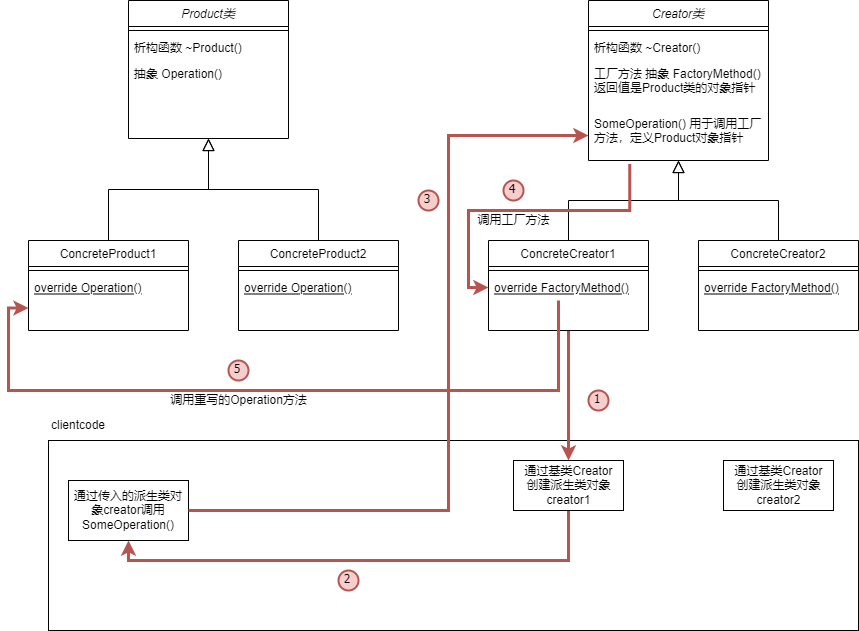

The diagram above was exported from draw.io. Its source (the exported page's mxGraphModel, read from the mxfile embedded in the PNG):
<mxGraphModel dx="1490" dy="660" grid="1" gridSize="10" guides="1" tooltips="1" connect="1" arrows="1" fold="1" page="1" pageScale="1" pageWidth="827" pageHeight="1169" math="0" shadow="0">
  <root>
    <mxCell id="WIyWlLk6GJQsqaUBKTNV-0" />
    <mxCell id="WIyWlLk6GJQsqaUBKTNV-1" parent="WIyWlLk6GJQsqaUBKTNV-0" />
    <mxCell id="OM494LLW59YcmCfnyhyF-18" value="" style="html=1;" vertex="1" parent="WIyWlLk6GJQsqaUBKTNV-1">
      <mxGeometry x="160" y="720" width="810" height="190" as="geometry" />
    </mxCell>
    <mxCell id="zkfFHV4jXpPFQw0GAbJ--0" value="Product类" style="swimlane;fontStyle=2;align=center;verticalAlign=top;childLayout=stackLayout;horizontal=1;startSize=26;horizontalStack=0;resizeParent=1;resizeLast=0;collapsible=1;marginBottom=0;rounded=0;shadow=0;strokeWidth=1;" parent="WIyWlLk6GJQsqaUBKTNV-1" vertex="1">
      <mxGeometry x="240" y="280" width="160" height="138" as="geometry">
        <mxRectangle x="230" y="140" width="160" height="26" as="alternateBounds" />
      </mxGeometry>
    </mxCell>
    <mxCell id="zkfFHV4jXpPFQw0GAbJ--4" value="" style="line;html=1;strokeWidth=1;align=left;verticalAlign=middle;spacingTop=-1;spacingLeft=3;spacingRight=3;rotatable=0;labelPosition=right;points=[];portConstraint=eastwest;" parent="zkfFHV4jXpPFQw0GAbJ--0" vertex="1">
      <mxGeometry y="26" width="160" height="8" as="geometry" />
    </mxCell>
    <mxCell id="zkfFHV4jXpPFQw0GAbJ--5" value="析构函数 ~Product()" style="text;align=left;verticalAlign=top;spacingLeft=4;spacingRight=4;overflow=hidden;rotatable=0;points=[[0,0.5],[1,0.5]];portConstraint=eastwest;" parent="zkfFHV4jXpPFQw0GAbJ--0" vertex="1">
      <mxGeometry y="34" width="160" height="26" as="geometry" />
    </mxCell>
    <mxCell id="OM494LLW59YcmCfnyhyF-1" value="抽象 Operation()" style="text;align=left;verticalAlign=top;spacingLeft=4;spacingRight=4;overflow=hidden;rotatable=0;points=[[0,0.5],[1,0.5]];portConstraint=eastwest;" vertex="1" parent="zkfFHV4jXpPFQw0GAbJ--0">
      <mxGeometry y="60" width="160" height="26" as="geometry" />
    </mxCell>
    <mxCell id="zkfFHV4jXpPFQw0GAbJ--6" value="ConcreteProduct1" style="swimlane;fontStyle=0;align=center;verticalAlign=top;childLayout=stackLayout;horizontal=1;startSize=26;horizontalStack=0;resizeParent=1;resizeLast=0;collapsible=1;marginBottom=0;rounded=0;shadow=0;strokeWidth=1;" parent="WIyWlLk6GJQsqaUBKTNV-1" vertex="1">
      <mxGeometry x="140" y="520" width="160" height="90" as="geometry">
        <mxRectangle x="130" y="380" width="160" height="26" as="alternateBounds" />
      </mxGeometry>
    </mxCell>
    <mxCell id="zkfFHV4jXpPFQw0GAbJ--9" value="" style="line;html=1;strokeWidth=1;align=left;verticalAlign=middle;spacingTop=-1;spacingLeft=3;spacingRight=3;rotatable=0;labelPosition=right;points=[];portConstraint=eastwest;" parent="zkfFHV4jXpPFQw0GAbJ--6" vertex="1">
      <mxGeometry y="26" width="160" height="8" as="geometry" />
    </mxCell>
    <mxCell id="zkfFHV4jXpPFQw0GAbJ--10" value="override Operation()" style="text;align=left;verticalAlign=top;spacingLeft=4;spacingRight=4;overflow=hidden;rotatable=0;points=[[0,0.5],[1,0.5]];portConstraint=eastwest;fontStyle=4" parent="zkfFHV4jXpPFQw0GAbJ--6" vertex="1">
      <mxGeometry y="34" width="160" height="26" as="geometry" />
    </mxCell>
    <mxCell id="zkfFHV4jXpPFQw0GAbJ--12" value="" style="endArrow=block;endSize=10;endFill=0;shadow=0;strokeWidth=1;rounded=0;edgeStyle=elbowEdgeStyle;elbow=vertical;" parent="WIyWlLk6GJQsqaUBKTNV-1" source="zkfFHV4jXpPFQw0GAbJ--6" target="zkfFHV4jXpPFQw0GAbJ--0" edge="1">
      <mxGeometry width="160" relative="1" as="geometry">
        <mxPoint x="220" y="363" as="sourcePoint" />
        <mxPoint x="220" y="363" as="targetPoint" />
      </mxGeometry>
    </mxCell>
    <mxCell id="zkfFHV4jXpPFQw0GAbJ--13" value="ConcreteProduct2" style="swimlane;fontStyle=0;align=center;verticalAlign=top;childLayout=stackLayout;horizontal=1;startSize=26;horizontalStack=0;resizeParent=1;resizeLast=0;collapsible=1;marginBottom=0;rounded=0;shadow=0;strokeWidth=1;" parent="WIyWlLk6GJQsqaUBKTNV-1" vertex="1">
      <mxGeometry x="350" y="520" width="160" height="90" as="geometry">
        <mxRectangle x="340" y="380" width="170" height="26" as="alternateBounds" />
      </mxGeometry>
    </mxCell>
    <mxCell id="zkfFHV4jXpPFQw0GAbJ--15" value="" style="line;html=1;strokeWidth=1;align=left;verticalAlign=middle;spacingTop=-1;spacingLeft=3;spacingRight=3;rotatable=0;labelPosition=right;points=[];portConstraint=eastwest;" parent="zkfFHV4jXpPFQw0GAbJ--13" vertex="1">
      <mxGeometry y="26" width="160" height="8" as="geometry" />
    </mxCell>
    <mxCell id="OM494LLW59YcmCfnyhyF-3" value="override Operation()" style="text;align=left;verticalAlign=top;spacingLeft=4;spacingRight=4;overflow=hidden;rotatable=0;points=[[0,0.5],[1,0.5]];portConstraint=eastwest;fontStyle=4" vertex="1" parent="zkfFHV4jXpPFQw0GAbJ--13">
      <mxGeometry y="34" width="160" height="26" as="geometry" />
    </mxCell>
    <mxCell id="zkfFHV4jXpPFQw0GAbJ--16" value="" style="endArrow=block;endSize=10;endFill=0;shadow=0;strokeWidth=1;rounded=0;edgeStyle=elbowEdgeStyle;elbow=vertical;" parent="WIyWlLk6GJQsqaUBKTNV-1" source="zkfFHV4jXpPFQw0GAbJ--13" target="zkfFHV4jXpPFQw0GAbJ--0" edge="1">
      <mxGeometry width="160" relative="1" as="geometry">
        <mxPoint x="230" y="533" as="sourcePoint" />
        <mxPoint x="330" y="431" as="targetPoint" />
      </mxGeometry>
    </mxCell>
    <mxCell id="OM494LLW59YcmCfnyhyF-4" value="Creator类" style="swimlane;fontStyle=2;align=center;verticalAlign=top;childLayout=stackLayout;horizontal=1;startSize=26;horizontalStack=0;resizeParent=1;resizeLast=0;collapsible=1;marginBottom=0;rounded=0;shadow=0;strokeWidth=1;" vertex="1" parent="WIyWlLk6GJQsqaUBKTNV-1">
      <mxGeometry x="700" y="280" width="180" height="160" as="geometry">
        <mxRectangle x="230" y="140" width="160" height="26" as="alternateBounds" />
      </mxGeometry>
    </mxCell>
    <mxCell id="OM494LLW59YcmCfnyhyF-5" value="" style="line;html=1;strokeWidth=1;align=left;verticalAlign=middle;spacingTop=-1;spacingLeft=3;spacingRight=3;rotatable=0;labelPosition=right;points=[];portConstraint=eastwest;" vertex="1" parent="OM494LLW59YcmCfnyhyF-4">
      <mxGeometry y="26" width="180" height="8" as="geometry" />
    </mxCell>
    <mxCell id="OM494LLW59YcmCfnyhyF-6" value="析构函数 ~Creator()" style="text;align=left;verticalAlign=top;spacingLeft=4;spacingRight=4;overflow=hidden;rotatable=0;points=[[0,0.5],[1,0.5]];portConstraint=eastwest;" vertex="1" parent="OM494LLW59YcmCfnyhyF-4">
      <mxGeometry y="34" width="180" height="26" as="geometry" />
    </mxCell>
    <mxCell id="OM494LLW59YcmCfnyhyF-7" value="工厂方法 抽象 FactoryMethod()&#10;返回值是Product类的对象指针" style="text;align=left;verticalAlign=top;spacingLeft=4;spacingRight=4;overflow=hidden;rotatable=0;points=[[0,0.5],[1,0.5]];portConstraint=eastwest;" vertex="1" parent="OM494LLW59YcmCfnyhyF-4">
      <mxGeometry y="60" width="180" height="50" as="geometry" />
    </mxCell>
    <mxCell id="OM494LLW59YcmCfnyhyF-16" value="SomeOperation() 用于调用工厂方法，定义Product对象指针" style="text;align=left;verticalAlign=top;spacingLeft=4;spacingRight=4;overflow=hidden;rotatable=0;points=[[0,0.5],[1,0.5]];portConstraint=eastwest;whiteSpace=wrap;" vertex="1" parent="OM494LLW59YcmCfnyhyF-4">
      <mxGeometry y="110" width="180" height="50" as="geometry" />
    </mxCell>
    <mxCell id="OM494LLW59YcmCfnyhyF-25" style="edgeStyle=orthogonalEdgeStyle;rounded=0;orthogonalLoop=1;jettySize=auto;html=1;fillColor=#f8cecc;strokeColor=#b85450;strokeWidth=3;" edge="1" parent="WIyWlLk6GJQsqaUBKTNV-1" source="OM494LLW59YcmCfnyhyF-8" target="OM494LLW59YcmCfnyhyF-19">
      <mxGeometry relative="1" as="geometry" />
    </mxCell>
    <mxCell id="OM494LLW59YcmCfnyhyF-8" value="ConcreteCreator1" style="swimlane;fontStyle=0;align=center;verticalAlign=top;childLayout=stackLayout;horizontal=1;startSize=26;horizontalStack=0;resizeParent=1;resizeLast=0;collapsible=1;marginBottom=0;rounded=0;shadow=0;strokeWidth=1;" vertex="1" parent="WIyWlLk6GJQsqaUBKTNV-1">
      <mxGeometry x="600" y="520" width="160" height="90" as="geometry">
        <mxRectangle x="130" y="380" width="160" height="26" as="alternateBounds" />
      </mxGeometry>
    </mxCell>
    <mxCell id="OM494LLW59YcmCfnyhyF-9" value="" style="line;html=1;strokeWidth=1;align=left;verticalAlign=middle;spacingTop=-1;spacingLeft=3;spacingRight=3;rotatable=0;labelPosition=right;points=[];portConstraint=eastwest;" vertex="1" parent="OM494LLW59YcmCfnyhyF-8">
      <mxGeometry y="26" width="160" height="8" as="geometry" />
    </mxCell>
    <mxCell id="OM494LLW59YcmCfnyhyF-10" value="override FactoryMethod()" style="text;align=left;verticalAlign=top;spacingLeft=4;spacingRight=4;overflow=hidden;rotatable=0;points=[[0,0.5],[1,0.5]];portConstraint=eastwest;fontStyle=4" vertex="1" parent="OM494LLW59YcmCfnyhyF-8">
      <mxGeometry y="34" width="160" height="26" as="geometry" />
    </mxCell>
    <mxCell id="OM494LLW59YcmCfnyhyF-11" value="" style="endArrow=block;endSize=10;endFill=0;shadow=0;strokeWidth=1;rounded=0;edgeStyle=elbowEdgeStyle;elbow=vertical;" edge="1" parent="WIyWlLk6GJQsqaUBKTNV-1" source="OM494LLW59YcmCfnyhyF-8" target="OM494LLW59YcmCfnyhyF-4">
      <mxGeometry width="160" relative="1" as="geometry">
        <mxPoint x="680" y="363" as="sourcePoint" />
        <mxPoint x="680" y="363" as="targetPoint" />
      </mxGeometry>
    </mxCell>
    <mxCell id="OM494LLW59YcmCfnyhyF-12" value="ConcreteCreator2" style="swimlane;fontStyle=0;align=center;verticalAlign=top;childLayout=stackLayout;horizontal=1;startSize=26;horizontalStack=0;resizeParent=1;resizeLast=0;collapsible=1;marginBottom=0;rounded=0;shadow=0;strokeWidth=1;" vertex="1" parent="WIyWlLk6GJQsqaUBKTNV-1">
      <mxGeometry x="810" y="520" width="160" height="90" as="geometry">
        <mxRectangle x="340" y="380" width="170" height="26" as="alternateBounds" />
      </mxGeometry>
    </mxCell>
    <mxCell id="OM494LLW59YcmCfnyhyF-13" value="" style="line;html=1;strokeWidth=1;align=left;verticalAlign=middle;spacingTop=-1;spacingLeft=3;spacingRight=3;rotatable=0;labelPosition=right;points=[];portConstraint=eastwest;" vertex="1" parent="OM494LLW59YcmCfnyhyF-12">
      <mxGeometry y="26" width="160" height="8" as="geometry" />
    </mxCell>
    <mxCell id="OM494LLW59YcmCfnyhyF-14" value="override FactoryMethod()" style="text;align=left;verticalAlign=top;spacingLeft=4;spacingRight=4;overflow=hidden;rotatable=0;points=[[0,0.5],[1,0.5]];portConstraint=eastwest;fontStyle=4" vertex="1" parent="OM494LLW59YcmCfnyhyF-12">
      <mxGeometry y="34" width="160" height="26" as="geometry" />
    </mxCell>
    <mxCell id="OM494LLW59YcmCfnyhyF-15" value="" style="endArrow=block;endSize=10;endFill=0;shadow=0;strokeWidth=1;rounded=0;edgeStyle=elbowEdgeStyle;elbow=vertical;" edge="1" parent="WIyWlLk6GJQsqaUBKTNV-1" source="OM494LLW59YcmCfnyhyF-12" target="OM494LLW59YcmCfnyhyF-4">
      <mxGeometry width="160" relative="1" as="geometry">
        <mxPoint x="690" y="533" as="sourcePoint" />
        <mxPoint x="790" y="431" as="targetPoint" />
      </mxGeometry>
    </mxCell>
    <mxCell id="OM494LLW59YcmCfnyhyF-34" style="edgeStyle=orthogonalEdgeStyle;rounded=0;orthogonalLoop=1;jettySize=auto;html=1;entryX=0.5;entryY=1;entryDx=0;entryDy=0;startArrow=none;startFill=0;endArrow=classic;endFill=1;fillColor=#f8cecc;strokeColor=#b85450;strokeWidth=3;" edge="1" parent="WIyWlLk6GJQsqaUBKTNV-1" source="OM494LLW59YcmCfnyhyF-19" target="OM494LLW59YcmCfnyhyF-29">
      <mxGeometry relative="1" as="geometry">
        <Array as="points">
          <mxPoint x="680" y="840" />
          <mxPoint x="240" y="840" />
        </Array>
      </mxGeometry>
    </mxCell>
    <mxCell id="OM494LLW59YcmCfnyhyF-19" value="通过基类Creator&lt;br&gt;创建派生类对象&lt;br&gt;creator1" style="html=1;" vertex="1" parent="WIyWlLk6GJQsqaUBKTNV-1">
      <mxGeometry x="625" y="740" width="110" height="50" as="geometry" />
    </mxCell>
    <mxCell id="OM494LLW59YcmCfnyhyF-20" value="通过基类Creator&lt;br&gt;创建派生类对象&lt;br&gt;creator2" style="html=1;" vertex="1" parent="WIyWlLk6GJQsqaUBKTNV-1">
      <mxGeometry x="835" y="740" width="110" height="50" as="geometry" />
    </mxCell>
    <mxCell id="OM494LLW59YcmCfnyhyF-27" value="clientcode" style="text;html=1;strokeColor=none;fillColor=none;align=center;verticalAlign=middle;whiteSpace=wrap;rounded=0;" vertex="1" parent="WIyWlLk6GJQsqaUBKTNV-1">
      <mxGeometry x="160" y="690" width="60" height="30" as="geometry" />
    </mxCell>
    <mxCell id="OM494LLW59YcmCfnyhyF-29" value="通过传入的派生类对象creator调用SomeOperation()" style="rounded=0;whiteSpace=wrap;html=1;" vertex="1" parent="WIyWlLk6GJQsqaUBKTNV-1">
      <mxGeometry x="180" y="760" width="120" height="60" as="geometry" />
    </mxCell>
    <mxCell id="OM494LLW59YcmCfnyhyF-30" style="edgeStyle=orthogonalEdgeStyle;rounded=0;orthogonalLoop=1;jettySize=auto;html=1;endArrow=none;endFill=0;startArrow=classic;startFill=1;fillColor=#f8cecc;strokeColor=#b85450;strokeWidth=3;" edge="1" parent="WIyWlLk6GJQsqaUBKTNV-1" source="OM494LLW59YcmCfnyhyF-16" target="OM494LLW59YcmCfnyhyF-29">
      <mxGeometry relative="1" as="geometry">
        <Array as="points">
          <mxPoint x="560" y="415" />
          <mxPoint x="560" y="790" />
        </Array>
      </mxGeometry>
    </mxCell>
    <mxCell id="OM494LLW59YcmCfnyhyF-32" value="调用工厂方法" style="text;html=1;align=center;verticalAlign=middle;resizable=0;points=[];autosize=1;strokeColor=none;fillColor=none;" vertex="1" parent="WIyWlLk6GJQsqaUBKTNV-1">
      <mxGeometry x="580" y="490" width="90" height="20" as="geometry" />
    </mxCell>
    <mxCell id="OM494LLW59YcmCfnyhyF-33" value="1" style="ellipse;whiteSpace=wrap;html=1;aspect=fixed;strokeWidth=2;fontFamily=Tahoma;spacingBottom=4;spacingRight=2;strokeColor=#b85450;fillColor=#f8cecc;" vertex="1" parent="WIyWlLk6GJQsqaUBKTNV-1">
      <mxGeometry x="700" y="670" width="20" height="20" as="geometry" />
    </mxCell>
    <mxCell id="OM494LLW59YcmCfnyhyF-35" value="2" style="ellipse;whiteSpace=wrap;html=1;aspect=fixed;strokeWidth=2;fontFamily=Tahoma;spacingBottom=4;spacingRight=2;strokeColor=#b85450;fillColor=#f8cecc;" vertex="1" parent="WIyWlLk6GJQsqaUBKTNV-1">
      <mxGeometry x="450" y="850" width="20" height="20" as="geometry" />
    </mxCell>
    <mxCell id="OM494LLW59YcmCfnyhyF-36" value="3" style="ellipse;whiteSpace=wrap;html=1;aspect=fixed;strokeWidth=2;fontFamily=Tahoma;spacingBottom=4;spacingRight=2;strokeColor=#b85450;fillColor=#f8cecc;" vertex="1" parent="WIyWlLk6GJQsqaUBKTNV-1">
      <mxGeometry x="530" y="470" width="20" height="20" as="geometry" />
    </mxCell>
    <mxCell id="OM494LLW59YcmCfnyhyF-37" value="4" style="ellipse;whiteSpace=wrap;html=1;aspect=fixed;strokeWidth=2;fontFamily=Tahoma;spacingBottom=4;spacingRight=2;strokeColor=#b85450;fillColor=#f8cecc;" vertex="1" parent="WIyWlLk6GJQsqaUBKTNV-1">
      <mxGeometry x="615" y="460" width="20" height="20" as="geometry" />
    </mxCell>
    <mxCell id="OM494LLW59YcmCfnyhyF-38" style="edgeStyle=orthogonalEdgeStyle;rounded=0;orthogonalLoop=1;jettySize=auto;html=1;entryX=0;entryY=0.75;entryDx=0;entryDy=0;startArrow=none;startFill=0;endArrow=classic;endFill=1;fillColor=#f8cecc;strokeColor=#b85450;strokeWidth=3;" edge="1" parent="WIyWlLk6GJQsqaUBKTNV-1" target="zkfFHV4jXpPFQw0GAbJ--6">
      <mxGeometry relative="1" as="geometry">
        <mxPoint x="670" y="580" as="sourcePoint" />
        <Array as="points">
          <mxPoint x="670" y="670" />
          <mxPoint x="120" y="670" />
          <mxPoint x="120" y="588" />
        </Array>
      </mxGeometry>
    </mxCell>
    <mxCell id="OM494LLW59YcmCfnyhyF-31" style="edgeStyle=orthogonalEdgeStyle;rounded=0;orthogonalLoop=1;jettySize=auto;html=1;fillColor=#f8cecc;strokeColor=#b85450;strokeWidth=3;entryX=0;entryY=0.5;entryDx=0;entryDy=0;exitX=0.229;exitY=1.068;exitDx=0;exitDy=0;exitPerimeter=0;" edge="1" parent="WIyWlLk6GJQsqaUBKTNV-1" source="OM494LLW59YcmCfnyhyF-16" target="OM494LLW59YcmCfnyhyF-10">
      <mxGeometry relative="1" as="geometry">
        <Array as="points">
          <mxPoint x="741" y="490" />
          <mxPoint x="580" y="490" />
          <mxPoint x="580" y="567" />
        </Array>
      </mxGeometry>
    </mxCell>
    <mxCell id="OM494LLW59YcmCfnyhyF-45" value="调用重写的Operation方法" style="text;html=1;align=center;verticalAlign=middle;resizable=0;points=[];autosize=1;strokeColor=none;fillColor=none;" vertex="1" parent="WIyWlLk6GJQsqaUBKTNV-1">
      <mxGeometry x="275" y="670" width="150" height="20" as="geometry" />
    </mxCell>
    <mxCell id="OM494LLW59YcmCfnyhyF-46" value="5" style="ellipse;whiteSpace=wrap;html=1;aspect=fixed;strokeWidth=2;fontFamily=Tahoma;spacingBottom=4;spacingRight=2;strokeColor=#b85450;fillColor=#f8cecc;" vertex="1" parent="WIyWlLk6GJQsqaUBKTNV-1">
      <mxGeometry x="340" y="640" width="20" height="20" as="geometry" />
    </mxCell>
  </root>
</mxGraphModel>